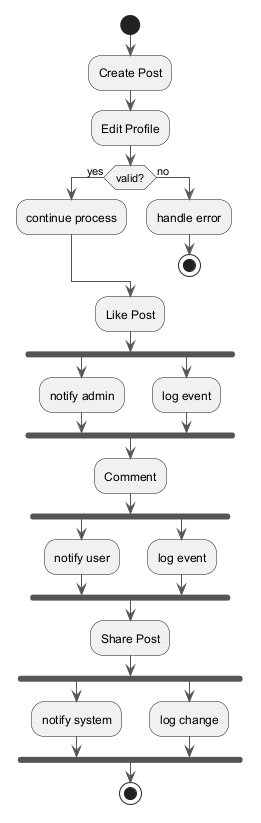

The diagram above was rendered by PlantUML. Its source (embedded in the PNG):
@startuml
skinparam backgroundColor #FFFFFF
skinparam classBackgroundColor #F3E5F5
skinparam classBorderColor #6A1B9A
skinparam ArrowColor #555555
start
:Create Post;
:Edit Profile;
if (valid?) then (yes)
:continue process;
else (no)
:handle error;
stop
endif
:Like Post;
fork
:notify admin;
fork again
:log event;
end fork
:Comment;
fork
:notify user;
fork again
:log event;
end fork
:Share Post;
fork
:notify system;
fork again
:log change;
end fork
stop
@enduml